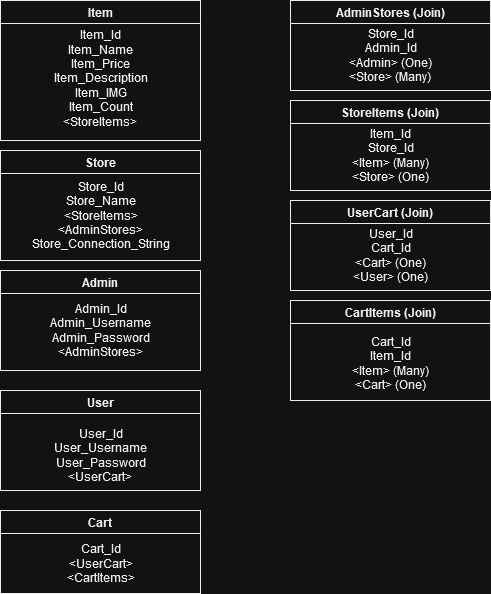

The diagram above was exported from draw.io. Its source (the exported page's mxGraphModel, read from the mxfile embedded in the PNG):
<mxGraphModel dx="1434" dy="820" grid="1" gridSize="10" guides="1" tooltips="1" connect="1" arrows="1" fold="1" page="1" pageScale="1" pageWidth="850" pageHeight="1100" math="0" shadow="0" extFonts="Permanent Marker^https://fonts.googleapis.com/css?family=Permanent+Marker">
  <root>
    <mxCell id="0" />
    <mxCell id="1" parent="0" />
    <mxCell id="fLIIEV5hCMAIROolihz9-7" value="Admin" style="swimlane;whiteSpace=wrap;html=1;" vertex="1" parent="1">
      <mxGeometry x="20" y="280" width="200" height="100" as="geometry" />
    </mxCell>
    <mxCell id="fLIIEV5hCMAIROolihz9-8" value="&lt;div&gt;Admin_Id&lt;/div&gt;&lt;div&gt;Admin_Username&lt;/div&gt;&lt;div&gt;Admin_Password&lt;/div&gt;&lt;div&gt;&amp;lt;AdminStores&amp;gt;&lt;br&gt;&lt;/div&gt;" style="text;html=1;align=center;verticalAlign=middle;resizable=0;points=[];autosize=1;strokeColor=none;fillColor=none;" vertex="1" parent="fLIIEV5hCMAIROolihz9-7">
      <mxGeometry x="40" y="25" width="120" height="70" as="geometry" />
    </mxCell>
    <mxCell id="fLIIEV5hCMAIROolihz9-11" value="Store" style="swimlane;whiteSpace=wrap;html=1;" vertex="1" parent="1">
      <mxGeometry x="20" y="160" width="200" height="110" as="geometry" />
    </mxCell>
    <mxCell id="fLIIEV5hCMAIROolihz9-12" value="&lt;div&gt;Store_Id&lt;/div&gt;&lt;div&gt;Store_Name&lt;/div&gt;&lt;div&gt;&amp;lt;StoreItems&amp;gt;&lt;/div&gt;&lt;div&gt;&amp;lt;AdminStores&amp;gt;&lt;br&gt;&lt;/div&gt;&lt;div&gt;Store_Connection_String&lt;br&gt;&lt;/div&gt;" style="text;html=1;align=center;verticalAlign=middle;resizable=0;points=[];autosize=1;strokeColor=none;fillColor=none;" vertex="1" parent="fLIIEV5hCMAIROolihz9-11">
      <mxGeometry x="20" y="20" width="160" height="90" as="geometry" />
    </mxCell>
    <mxCell id="fLIIEV5hCMAIROolihz9-13" value="Item" style="swimlane;whiteSpace=wrap;html=1;" vertex="1" parent="1">
      <mxGeometry x="20" y="10" width="200" height="140" as="geometry" />
    </mxCell>
    <mxCell id="fLIIEV5hCMAIROolihz9-14" value="&lt;div&gt;Item_Id&lt;/div&gt;&lt;div&gt;Item_Name&lt;/div&gt;&lt;div&gt;Item_Price&lt;/div&gt;&lt;div&gt;Item_Description&lt;/div&gt;&lt;div&gt;Item_IMG&lt;/div&gt;&lt;div&gt;Item_Count&lt;/div&gt;&lt;div&gt;&amp;lt;StoreItems&amp;gt;&lt;br&gt;&lt;/div&gt;&lt;div&gt;&lt;br&gt;&lt;/div&gt;" style="text;html=1;align=center;verticalAlign=middle;resizable=0;points=[];autosize=1;strokeColor=none;fillColor=none;" vertex="1" parent="fLIIEV5hCMAIROolihz9-13">
      <mxGeometry x="40" y="20" width="120" height="130" as="geometry" />
    </mxCell>
    <mxCell id="fLIIEV5hCMAIROolihz9-23" style="edgeStyle=orthogonalEdgeStyle;rounded=0;orthogonalLoop=1;jettySize=auto;html=1;exitX=1;exitY=0.5;exitDx=0;exitDy=0;entryX=0;entryY=0.5;entryDx=0;entryDy=0;" edge="1" parent="1">
      <mxGeometry relative="1" as="geometry">
        <mxPoint x="200" y="140" as="sourcePoint" />
      </mxGeometry>
    </mxCell>
    <mxCell id="fLIIEV5hCMAIROolihz9-24" style="edgeStyle=orthogonalEdgeStyle;rounded=0;orthogonalLoop=1;jettySize=auto;html=1;exitX=0.5;exitY=1;exitDx=0;exitDy=0;entryX=0.5;entryY=0;entryDx=0;entryDy=0;" edge="1" parent="1">
      <mxGeometry relative="1" as="geometry">
        <mxPoint x="140" y="210" as="targetPoint" />
      </mxGeometry>
    </mxCell>
    <mxCell id="fLIIEV5hCMAIROolihz9-26" value="User" style="swimlane;whiteSpace=wrap;html=1;" vertex="1" parent="1">
      <mxGeometry x="20" y="400" width="200" height="100" as="geometry" />
    </mxCell>
    <mxCell id="fLIIEV5hCMAIROolihz9-27" value="&lt;div&gt;User_Id&lt;/div&gt;&lt;div&gt;User_Username&lt;/div&gt;&lt;div&gt;User_Password&lt;/div&gt;&lt;div&gt;&amp;lt;UserCart&amp;gt;&lt;br&gt;&lt;/div&gt;" style="text;html=1;align=center;verticalAlign=middle;resizable=0;points=[];autosize=1;strokeColor=none;fillColor=none;" vertex="1" parent="fLIIEV5hCMAIROolihz9-26">
      <mxGeometry x="40" y="30" width="120" height="70" as="geometry" />
    </mxCell>
    <mxCell id="fLIIEV5hCMAIROolihz9-28" value="UserCart (Join)" style="swimlane;whiteSpace=wrap;html=1;" vertex="1" parent="1">
      <mxGeometry x="310" y="210" width="200" height="90" as="geometry" />
    </mxCell>
    <mxCell id="fLIIEV5hCMAIROolihz9-29" value="&lt;div&gt;User_Id&lt;/div&gt;&lt;div&gt;Cart_Id&lt;/div&gt;&lt;div&gt;&amp;lt;Cart&amp;gt; (One)&lt;br&gt;&lt;/div&gt;&lt;div&gt;&amp;lt;User&amp;gt; (One)&lt;br&gt;&lt;/div&gt;" style="text;html=1;align=center;verticalAlign=middle;resizable=0;points=[];autosize=1;strokeColor=none;fillColor=none;" vertex="1" parent="fLIIEV5hCMAIROolihz9-28">
      <mxGeometry x="50" y="20" width="100" height="70" as="geometry" />
    </mxCell>
    <mxCell id="fLIIEV5hCMAIROolihz9-30" value="Cart" style="swimlane;whiteSpace=wrap;html=1;" vertex="1" parent="1">
      <mxGeometry x="20" y="520" width="200" height="83" as="geometry" />
    </mxCell>
    <mxCell id="fLIIEV5hCMAIROolihz9-32" value="&lt;div&gt;Cart_Id&lt;/div&gt;&lt;div&gt;&amp;lt;UserCart&amp;gt;&lt;/div&gt;&lt;div&gt;&amp;lt;CartItems&amp;gt;&lt;br&gt;&lt;/div&gt;" style="text;html=1;align=center;verticalAlign=middle;resizable=0;points=[];autosize=1;strokeColor=none;fillColor=none;" vertex="1" parent="fLIIEV5hCMAIROolihz9-30">
      <mxGeometry x="55" y="23" width="90" height="60" as="geometry" />
    </mxCell>
    <mxCell id="fLIIEV5hCMAIROolihz9-39" value="StoreItems (Join)" style="swimlane;whiteSpace=wrap;html=1;" vertex="1" parent="1">
      <mxGeometry x="310" y="110" width="200" height="90" as="geometry" />
    </mxCell>
    <mxCell id="fLIIEV5hCMAIROolihz9-40" value="&lt;div&gt;Item_Id&lt;/div&gt;&lt;div&gt;Store_Id&lt;/div&gt;&lt;div&gt;&amp;lt;Item&amp;gt; (Many)&lt;br&gt;&lt;/div&gt;&lt;div&gt;&amp;lt;Store&amp;gt; (One)&lt;br&gt;&lt;/div&gt;" style="text;html=1;align=center;verticalAlign=middle;resizable=0;points=[];autosize=1;strokeColor=none;fillColor=none;" vertex="1" parent="fLIIEV5hCMAIROolihz9-39">
      <mxGeometry x="50" y="20" width="100" height="70" as="geometry" />
    </mxCell>
    <mxCell id="fLIIEV5hCMAIROolihz9-43" value="AdminStores (Join)" style="swimlane;whiteSpace=wrap;html=1;" vertex="1" parent="1">
      <mxGeometry x="310" y="10" width="200" height="90" as="geometry" />
    </mxCell>
    <mxCell id="fLIIEV5hCMAIROolihz9-44" value="&lt;div&gt;Store_Id&lt;/div&gt;&lt;div&gt;Admin_Id&lt;/div&gt;&lt;div&gt;&amp;lt;Admin&amp;gt; (One)&lt;br&gt;&lt;/div&gt;&lt;div&gt;&amp;lt;Store&amp;gt; (Many)&lt;br&gt;&lt;/div&gt;" style="text;html=1;align=center;verticalAlign=middle;resizable=0;points=[];autosize=1;strokeColor=none;fillColor=none;" vertex="1" parent="fLIIEV5hCMAIROolihz9-43">
      <mxGeometry x="45" y="20" width="110" height="70" as="geometry" />
    </mxCell>
    <mxCell id="fLIIEV5hCMAIROolihz9-45" value="CartItems (Join)" style="swimlane;whiteSpace=wrap;html=1;" vertex="1" parent="1">
      <mxGeometry x="310" y="310" width="200" height="100" as="geometry" />
    </mxCell>
    <mxCell id="fLIIEV5hCMAIROolihz9-46" value="&lt;div&gt;Cart_Id&lt;/div&gt;&lt;div&gt;Item_Id&lt;/div&gt;&lt;div&gt;&amp;lt;Item&amp;gt; (Many)&lt;br&gt;&lt;/div&gt;&lt;div&gt;&amp;lt;Cart&amp;gt; (One)&lt;br&gt;&lt;/div&gt;" style="text;html=1;align=center;verticalAlign=middle;resizable=0;points=[];autosize=1;strokeColor=none;fillColor=none;" vertex="1" parent="fLIIEV5hCMAIROolihz9-45">
      <mxGeometry x="50" y="28" width="100" height="70" as="geometry" />
    </mxCell>
  </root>
</mxGraphModel>